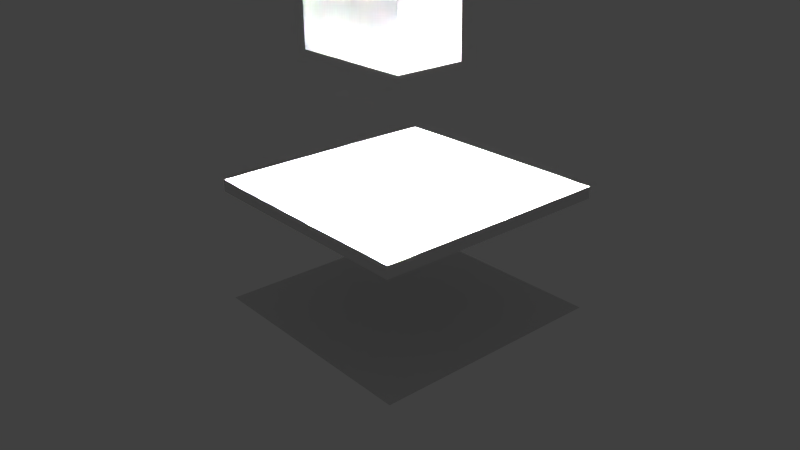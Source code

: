 # Source: IndirectCubeIOR1.blend  (saved by Blender 2.76.0; exported with 4.5.12 LTS)
import bpy
from mathutils import Matrix  # noqa: F401  (used for matrix-valued properties, if any)

bpy.ops.wm.read_factory_settings(use_empty=True)
scene = bpy.context.scene
scene.name = 'Scene'

# ---- collections
col_collection_1 = bpy.data.collections.new('Collection 1'); scene.collection.children.link(col_collection_1)
col_collection_2 = bpy.data.collections.new('Collection 2'); scene.collection.children.link(col_collection_2)
col_collection_3 = bpy.data.collections.new('Collection 3'); scene.collection.children.link(col_collection_3)

# ---- materials (node trees are filled in below, after node groups)
mat_material = bpy.data.materials.new('Material')
mat_material.alpha_threshold = 0.0
mat_material.use_transparent_shadow = False
mat_material.roughness = 0.5
mat_material_007 = bpy.data.materials.new('Material.007')
mat_material_007.alpha_threshold = 0.0
mat_material_007.use_transparent_shadow = False
mat_material_007.roughness = 0.5

# ---- material node trees

# ---- world
world_world = bpy.data.worlds.new('World'); scene.world = world_world
world_world.color = (0.05088, 0.05088, 0.05088)
world_world.use_sun_shadow = False
world_world.sun_shadow_jitter_overblur = 0.0
world_world.cycles.sampling_method = 'MANUAL'
world_world.cycles.sample_map_resolution = 256

# ---- cameras
cam_camera = bpy.data.cameras.new('Camera')
cam_camera.clip_end = 100.0
cam_camera.lens = 35.0
cam_camera.sensor_width = 32.0
cam_camera.sensor_height = 18.0
cam_camera.ortho_scale = 7.314
cam_camera.dof.focus_distance = 0.0
cam_camera.dof.aperture_fstop = 128.0

# ---- lights
light_area = bpy.data.lights.new('Area', 'AREA')
light_area.transmission_factor = 0.0
light_area.energy = 9870.0
light_area.shadow_buffer_clip_start = 0.5
light_area.shadow_soft_size = 0.5
light_area.shadow_maximum_resolution = 0.006
light_area.use_absolute_resolution = True
light_area.size = 0.5
light_area.size_y = 0.1
light_area.cycles.use_multiple_importance_sampling = False

# ---- meshes
me_plane = bpy.data.meshes.new('Plane')
me_plane.from_pydata([(-1.0, -1.0, 0.0), (1.0, -1.0, 0.0), (-1.0, 1.0, 0.0), (1.0, 1.0, 0.0)], [], [(0, 1, 3, 2)])
me_plane.materials.append(mat_material)
me_plane.use_remesh_preserve_volume = False
me_plane.use_remesh_preserve_attributes = False
me_plane.use_mirror_vertex_groups = False
me_plane.update()
me_cube_007 = bpy.data.meshes.new('Cube.007')
me_cube_007.from_pydata([(-1.0, -1.0, -1.0), (-1.0, -1.0, 1.0), (-1.0, 1.0, -1.0), (-1.0, 1.0, 1.0), (1.0, -1.0, -1.0), (1.0, -1.0, 1.0), (1.0, 1.0, -1.0), (1.0, 1.0, 1.0), (-1.0, -1.0, -1.0), (-1.0, -1.0, -1.0), (-1.0, -1.0, 1.0), (-1.0, -1.0, 1.0), (-1.0, 1.0, 1.0), (-1.0, 1.0, 1.0), (-1.0, 1.0, -1.0), (-1.0, 1.0, -1.0), (1.0, 1.0, 1.0), (1.0, 1.0, 1.0), (1.0, 1.0, -1.0), (1.0, 1.0, -1.0), (1.0, -1.0, 1.0), (1.0, -1.0, 1.0), (1.0, -1.0, -1.0), (1.0, -1.0, -1.0)], [], [(10, 12, 14, 8), (13, 16, 18, 15), (17, 20, 22, 19), (21, 11, 9, 23), (0, 2, 6, 4), (5, 7, 3, 1)])
me_cube_007.materials.append(mat_material_007)
me_cube_007.use_remesh_preserve_volume = False
me_cube_007.use_remesh_preserve_attributes = False
me_cube_007.use_mirror_vertex_groups = False
me_cube_007.update()
me_cube_006 = bpy.data.meshes.new('Cube.006')
me_cube_006.from_pydata([(-0.4545, -0.4167, -0.4167), (-0.4545, -0.4167, 0.4167), (-0.4545, 0.4167, -0.4167), (-0.4545, 0.4167, 0.4167), (0.4545, -0.4167, 0.4167), (0.4545, 0.4167, 0.4167), (-0.4545, -0.4167, -0.4167), (-0.4545, -0.4167, -0.4167), (-0.4545, -0.4167, 0.4167), (-0.4545, -0.4167, 0.4167), (-0.4545, 0.4167, 0.4167), (-0.4545, 0.4167, 0.4167), (-0.4545, 0.4167, -0.4167), (-0.4545, 0.4167, -0.4167), (0.4545, 0.4167, 0.4167), (0.4545, 0.4167, 0.4167), (0.4545, 0.4167, -0.4167), (0.4545, 0.4167, -0.4167), (0.4545, -0.4167, 0.4167), (0.4545, -0.4167, 0.4167), (0.4545, -0.4167, -0.4167), (0.4545, -0.4167, -0.4167), (-0.4545, 0.0, -0.4167), (-1.863e-09, -0.4167, -0.4167), (-1.863e-09, 0.4167, -0.4167), (-0.5, -0.5, -0.5), (-0.5, -0.5, 0.5), (-0.5, 0.5, -0.5), (-0.5, 0.5, 0.5), (0.5, -0.5, -0.5), (0.5, -0.5, 0.5), (0.5, 0.5, -0.5), (0.5, 0.5, 0.5), (-0.5, -0.5, -0.5), (-0.5, -0.5, -0.5), (-0.5, -0.5, 0.5), (-0.5, -0.5, 0.5), (-0.5, 0.5, 0.5), (-0.5, 0.5, 0.5), (-0.5, 0.5, -0.5), (-0.5, 0.5, -0.5), (0.5, 0.5, 0.5), (0.5, 0.5, 0.5), (0.5, 0.5, -0.5), (0.5, 0.5, -0.5), (0.5, -0.5, 0.5), (0.5, -0.5, 0.5), (0.5, -0.5, -0.5), (0.5, -0.5, -0.5), (-0.5, 0.1667, -0.5), (-0.5, -0.1667, -0.5), (-0.1667, -0.5, -0.5), (0.4545, -0.5, -0.5), (0.4545, 0.5, -0.5), (-0.1667, 0.5, -0.5), (0.5, -0.4167, -0.5), (0.5, 0.4167, -0.5), (0.0, -0.4167, -0.5), (0.4545, -0.4167, -0.5), (0.0, 0.4167, -0.5), (0.4545, 0.4167, -0.5), (0.4545, 0.4167, -0.5), (0.4545, -0.4167, -0.5), (0.4545, 0.4167, -0.4167), (0.4545, 0.4167, -0.4167), (0.4545, -0.4167, -0.4167), (0.4545, -0.4167, -0.4167), (-0.4545, 0.0, -0.4167), (-0.4545, 0.0, -0.4167), (-1.863e-09, 0.4167, -0.4167), (-1.863e-09, 0.4167, -0.4167), (-1.863e-09, 0.4167, -0.4167), (-1.863e-09, -0.4167, -0.4167), (-1.863e-09, -0.4167, -0.4167), (-1.863e-09, -0.4167, -0.4167), (-0.5, -0.1667, -0.5), (0.4545, -0.5, -0.5), (-0.1667, 0.5, -0.5), (0.5, 0.4167, -0.5), (-0.5, 0.1667, -0.5), (-0.1667, -0.5, -0.5), (0.4545, 0.5, -0.5), (0.5, -0.4167, -0.5), (0.4545, -0.4167, -0.5), (0.4545, -0.4167, -0.5), (0.4545, -0.4167, -0.5), (0.0, -0.4167, -0.5), (0.0, -0.4167, -0.5), (0.0, -0.4167, -0.5), (0.0, -0.4167, -0.5), (0.4545, 0.4167, -0.5), (0.4545, 0.4167, -0.5), (0.4545, 0.4167, -0.5), (0.0, 0.4167, -0.5), (0.0, 0.4167, -0.5), (0.0, 0.4167, -0.5), (0.0, 0.4167, -0.5)], [], [(8, 6, 12, 10), (11, 13, 16, 14), (15, 63, 20, 18), (19, 65, 7, 9), (68, 69, 2), (4, 1, 3, 5), (22, 73, 70), (0, 72, 67), (35, 37, 39, 33), (38, 41, 43, 40), (42, 45, 47, 44), (46, 36, 34, 48), (61, 81, 31, 78), (30, 32, 28, 26), (76, 62, 82, 29), (83, 90, 56, 55), (25, 75, 86, 80), (51, 87, 85, 52), (50, 49, 93, 88), (79, 27, 77, 95), (94, 54, 53, 92), (74, 89, 96, 71), (59, 91, 64, 24), (57, 23, 66, 84), (58, 21, 17, 60)])
me_cube_006.materials.append(mat_material)
me_cube_006.use_remesh_preserve_volume = False
me_cube_006.use_remesh_preserve_attributes = False
me_cube_006.use_mirror_vertex_groups = False
me_cube_006.update()

# ---- objects
ob_area = bpy.data.objects.new('Area', light_area)
ob_plane = bpy.data.objects.new('Plane', me_plane)
ob_camera = bpy.data.objects.new('Camera', cam_camera)
ob_cube = bpy.data.objects.new('Cube', me_cube_007)
ob_cube_004 = bpy.data.objects.new('Cube.004', me_cube_006)

# ---- transforms, parenting, visibility, modifiers, constraints
ob_area.location = (-0.749, 0.0, 2.3)
ob_area.rotation_euler = (0.0, 4.712, 0.0)
ob_area.lineart.crease_threshold = 0.0
ob_plane.location = (0.0, 0.0, 0.0)
ob_plane.lineart.crease_threshold = 0.0
ob_camera.location = (4.773, -4.083, 3.514)
ob_camera.rotation_euler = (1.149, 0.01081, 0.8636)
ob_camera.lock_rotations_4d = False
ob_camera.empty_display_type = 'ARROWS'
ob_camera.color = (0.0, 0.0, 0.0, 0.0)
ob_camera.display_type = 'WIRE'
ob_camera.lineart.crease_threshold = 0.0
ob_cube.location = (0.0, 0.0, 1.0)
ob_cube.scale = (1.0, 1.0, 0.05)
ob_cube.lineart.crease_threshold = 0.0
ob_cube_004.location = (-0.25, 0.0, 2.3)
ob_cube_004.scale = (1.1, 0.6, 0.6)
ob_cube_004.lineart.crease_threshold = 0.0

# ---- collection membership
col_collection_1.objects.link(ob_area)
col_collection_1.objects.link(ob_plane)
col_collection_1.objects.link(ob_camera)
col_collection_2.objects.link(ob_cube)
col_collection_3.objects.link(ob_cube_004)

# ---- scene / render settings (as saved in the file)
scene.camera = ob_camera
scene.frame_start = 1; scene.frame_end = 250; scene.frame_set(1)
scene.render.engine = 'BLENDER_EEVEE_NEXT'
scene.render.resolution_percentage = 50
scene.render.dither_intensity = 0.0
scene.cycles.use_denoising = False
scene.cycles.samples = 10
scene.cycles.sampling_pattern = 'TABULATED_SOBOL'
scene.cycles.light_sampling_threshold = 0.0
scene.cycles.use_adaptive_sampling = False
scene.cycles.use_light_tree = False
scene.cycles.blur_glossy = 0.0
scene.cycles.pixel_filter_type = 'GAUSSIAN'
scene.cycles.sample_clamp_indirect = 0.0
scene.view_settings.view_transform = 'Standard'
bpy.context.view_layer.update()
